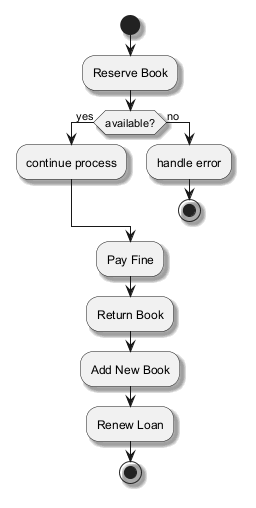

The diagram above was rendered by PlantUML. Its source (embedded in the PNG):
@startuml
skinparam shadowing true
start
:Reserve Book;
if (available?) then (yes)
:continue process;
else (no)
:handle error;
stop
endif
:Pay Fine;
:Return Book;
:Add New Book;
:Renew Loan;
stop
@enduml